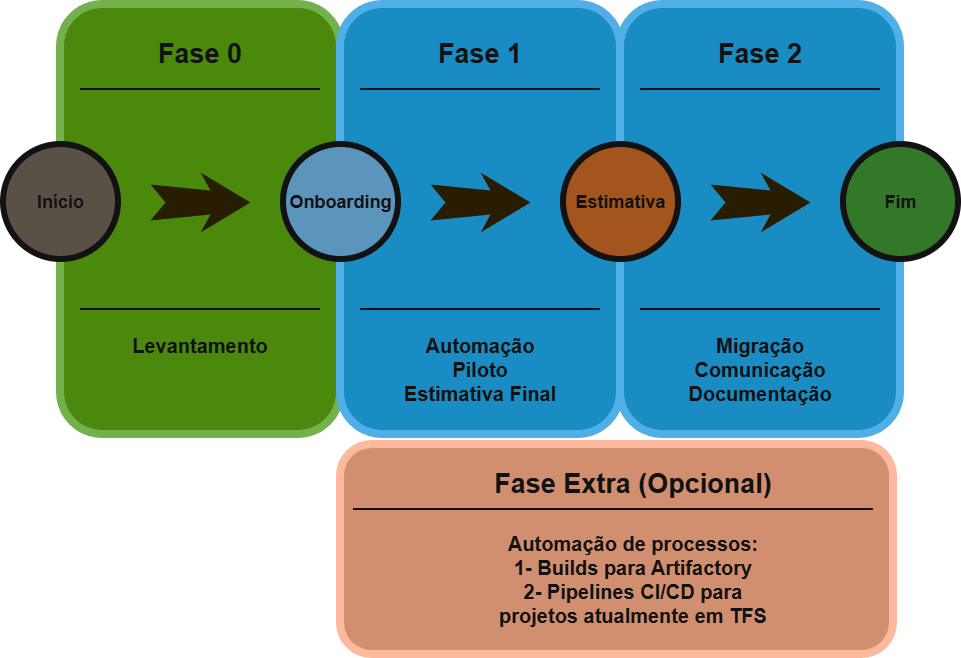

The diagram above was exported from draw.io. Its source (the exported page's mxGraphModel, read from the mxfile embedded in the PNG):
<mxGraphModel dx="2878" dy="967" grid="1" gridSize="10" guides="1" tooltips="1" connect="1" arrows="1" fold="1" page="1" pageScale="1" pageWidth="850" pageHeight="1100" math="0" shadow="0">
  <root>
    <mxCell id="0" />
    <mxCell id="1" parent="0" />
    <mxCell id="kFDSUPmSZn-Y5o2Lh6qr-84" parent="1" style="whiteSpace=wrap;html=1;rounded=1;shadow=0;strokeWidth=8;fontSize=20;align=center;fillColor=#60a917;strokeColor=#2D7600;fontColor=#ffffff;" value="" vertex="1">
      <mxGeometry height="430" width="280" x="-1113" y="40" as="geometry" />
    </mxCell>
    <mxCell id="kFDSUPmSZn-Y5o2Lh6qr-85" parent="1" style="text;html=1;strokeColor=none;fillColor=none;align=center;verticalAlign=middle;whiteSpace=wrap;rounded=0;shadow=0;fontSize=27;fontColor=#FFFFFF;fontStyle=1" value="Fase 0" vertex="1">
      <mxGeometry height="60" width="280" x="-1113" y="60" as="geometry" />
    </mxCell>
    <mxCell id="kFDSUPmSZn-Y5o2Lh6qr-86" parent="1" style="text;html=1;strokeColor=none;fillColor=none;align=center;verticalAlign=middle;whiteSpace=wrap;rounded=0;shadow=0;fontSize=20;fontColor=#FFFFFF;fontStyle=1" value="Levantamento&lt;br&gt;&lt;div&gt;&lt;br&gt;&lt;/div&gt;&lt;div&gt;&lt;br&gt;&lt;/div&gt;" vertex="1">
      <mxGeometry height="90" width="280" x="-1113" y="360" as="geometry" />
    </mxCell>
    <mxCell id="kFDSUPmSZn-Y5o2Lh6qr-87" parent="1" style="line;strokeWidth=2;html=1;rounded=0;shadow=0;fontSize=27;align=center;fillColor=none;strokeColor=#FFFFFF;" value="" vertex="1">
      <mxGeometry height="10" width="240" x="-1093" y="120" as="geometry" />
    </mxCell>
    <mxCell id="kFDSUPmSZn-Y5o2Lh6qr-88" parent="1" style="line;strokeWidth=2;html=1;rounded=0;shadow=0;fontSize=27;align=center;fillColor=none;strokeColor=#FFFFFF;" value="" vertex="1">
      <mxGeometry height="10" width="240" x="-1093" y="340" as="geometry" />
    </mxCell>
    <mxCell id="kFDSUPmSZn-Y5o2Lh6qr-89" parent="1" style="ellipse;whiteSpace=wrap;html=1;rounded=0;shadow=0;strokeWidth=6;fontSize=14;align=center;fillColor=#BFB4A9;strokeColor=#FFFFFF;fontColor=#FFFFFF;" value="&lt;b&gt;&lt;font style=&quot;font-size: 18px;&quot;&gt;Início&lt;/font&gt;&lt;/b&gt;" vertex="1">
      <mxGeometry height="115" width="115" x="-1170" y="180" as="geometry" />
    </mxCell>
    <mxCell id="kFDSUPmSZn-Y5o2Lh6qr-90" parent="1" style="html=1;shadow=0;dashed=0;align=center;verticalAlign=middle;shape=mxgraph.arrows2.stylisedArrow;dy=0.6;dx=40;notch=15;feather=0.4;rounded=0;strokeWidth=1;fontSize=27;strokeColor=none;fillColor=#fff2cc;" value="" vertex="1">
      <mxGeometry height="60" width="100" x="-1023" y="208" as="geometry" />
    </mxCell>
    <mxCell id="kFDSUPmSZn-Y5o2Lh6qr-91" parent="1" style="whiteSpace=wrap;html=1;rounded=1;shadow=0;strokeWidth=8;fontSize=20;align=center;fillColor=#1ba1e2;strokeColor=#006EAF;fontColor=#ffffff;" value="" vertex="1">
      <mxGeometry height="430" width="280" x="-833" y="40" as="geometry" />
    </mxCell>
    <mxCell id="kFDSUPmSZn-Y5o2Lh6qr-92" parent="1" style="text;html=1;strokeColor=none;fillColor=none;align=center;verticalAlign=middle;whiteSpace=wrap;rounded=0;shadow=0;fontSize=27;fontColor=#FFFFFF;fontStyle=1" value="Fase 1" vertex="1">
      <mxGeometry height="60" width="280" x="-833" y="60" as="geometry" />
    </mxCell>
    <mxCell id="kFDSUPmSZn-Y5o2Lh6qr-93" parent="1" style="text;html=1;strokeColor=none;fillColor=none;align=center;verticalAlign=middle;whiteSpace=wrap;rounded=0;shadow=0;fontSize=20;fontColor=#FFFFFF;fontStyle=1" value="&lt;div&gt;Automação&lt;/div&gt;&lt;div&gt;Piloto&lt;/div&gt;&lt;div&gt;Estimativa Final&lt;/div&gt;" vertex="1">
      <mxGeometry height="90" width="280" x="-833" y="360" as="geometry" />
    </mxCell>
    <mxCell id="kFDSUPmSZn-Y5o2Lh6qr-94" parent="1" style="line;strokeWidth=2;html=1;rounded=0;shadow=0;fontSize=27;align=center;fillColor=none;strokeColor=#FFFFFF;" value="" vertex="1">
      <mxGeometry height="10" width="240" x="-813" y="120" as="geometry" />
    </mxCell>
    <mxCell id="kFDSUPmSZn-Y5o2Lh6qr-95" parent="1" style="line;strokeWidth=2;html=1;rounded=0;shadow=0;fontSize=27;align=center;fillColor=none;strokeColor=#FFFFFF;" value="" vertex="1">
      <mxGeometry height="10" width="240" x="-813" y="340" as="geometry" />
    </mxCell>
    <mxCell id="kFDSUPmSZn-Y5o2Lh6qr-96" parent="1" style="ellipse;whiteSpace=wrap;html=1;rounded=0;shadow=0;strokeWidth=6;fontSize=14;align=center;fillColor=#397DAA;strokeColor=#FFFFFF;fontColor=#FFFFFF;" value="&lt;b&gt;&lt;font style=&quot;font-size: 18px;&quot;&gt;Onboarding&lt;/font&gt;&lt;/b&gt;" vertex="1">
      <mxGeometry height="115" width="115" x="-890" y="180" as="geometry" />
    </mxCell>
    <mxCell id="kFDSUPmSZn-Y5o2Lh6qr-97" parent="1" style="html=1;shadow=0;dashed=0;align=center;verticalAlign=middle;shape=mxgraph.arrows2.stylisedArrow;dy=0.6;dx=40;notch=15;feather=0.4;rounded=0;strokeWidth=1;fontSize=27;strokeColor=none;fillColor=#fff2cc;" value="" vertex="1">
      <mxGeometry height="60" width="100" x="-743" y="208" as="geometry" />
    </mxCell>
    <mxCell id="kFDSUPmSZn-Y5o2Lh6qr-98" parent="1" style="whiteSpace=wrap;html=1;rounded=1;shadow=0;strokeWidth=8;fontSize=20;align=center;fillColor=#1ba1e2;strokeColor=#006EAF;fontColor=#ffffff;" value="" vertex="1">
      <mxGeometry height="430" width="280" x="-553" y="40" as="geometry" />
    </mxCell>
    <mxCell id="kFDSUPmSZn-Y5o2Lh6qr-99" parent="1" style="text;html=1;strokeColor=none;fillColor=none;align=center;verticalAlign=middle;whiteSpace=wrap;rounded=0;shadow=0;fontSize=27;fontColor=#FFFFFF;fontStyle=1" value="Fase 2" vertex="1">
      <mxGeometry height="60" width="280" x="-553" y="60" as="geometry" />
    </mxCell>
    <mxCell id="kFDSUPmSZn-Y5o2Lh6qr-100" parent="1" style="text;html=1;strokeColor=none;fillColor=none;align=center;verticalAlign=middle;whiteSpace=wrap;rounded=0;shadow=0;fontSize=14;fontColor=#FFFFFF;" value="&lt;b&gt;&lt;font style=&quot;font-size: 20px;&quot;&gt;Migração&lt;/font&gt;&lt;/b&gt;&lt;div&gt;&lt;b&gt;&lt;font style=&quot;font-size: 20px;&quot;&gt;Comunicação&lt;/font&gt;&lt;/b&gt;&lt;/div&gt;&lt;div&gt;&lt;b&gt;&lt;font style=&quot;font-size: 20px;&quot;&gt;Documentação&lt;/font&gt;&lt;/b&gt;&lt;/div&gt;" vertex="1">
      <mxGeometry height="90" width="280" x="-553" y="360" as="geometry" />
    </mxCell>
    <mxCell id="kFDSUPmSZn-Y5o2Lh6qr-101" parent="1" style="line;strokeWidth=2;html=1;rounded=0;shadow=0;fontSize=27;align=center;fillColor=none;strokeColor=#FFFFFF;" value="" vertex="1">
      <mxGeometry height="10" width="240" x="-533" y="120" as="geometry" />
    </mxCell>
    <mxCell id="kFDSUPmSZn-Y5o2Lh6qr-102" parent="1" style="line;strokeWidth=2;html=1;rounded=0;shadow=0;fontSize=27;align=center;fillColor=none;strokeColor=#FFFFFF;" value="" vertex="1">
      <mxGeometry height="10" width="240" x="-533" y="340" as="geometry" />
    </mxCell>
    <mxCell id="kFDSUPmSZn-Y5o2Lh6qr-103" parent="1" style="ellipse;whiteSpace=wrap;html=1;rounded=0;shadow=0;strokeWidth=6;fontSize=14;align=center;fillColor=#EF9353;strokeColor=#FFFFFF;fontColor=#FFFFFF;" value="&lt;font style=&quot;font-size: 18px;&quot;&gt;&lt;b&gt;Estimativa&lt;/b&gt;&lt;/font&gt;" vertex="1">
      <mxGeometry height="115" width="115" x="-610" y="180" as="geometry" />
    </mxCell>
    <mxCell id="kFDSUPmSZn-Y5o2Lh6qr-104" parent="1" style="html=1;shadow=0;dashed=0;align=center;verticalAlign=middle;shape=mxgraph.arrows2.stylisedArrow;dy=0.6;dx=40;notch=15;feather=0.4;rounded=0;strokeWidth=1;fontSize=27;strokeColor=none;fillColor=#fff2cc;" value="" vertex="1">
      <mxGeometry height="60" width="100" x="-463" y="208" as="geometry" />
    </mxCell>
    <mxCell id="kFDSUPmSZn-Y5o2Lh6qr-110" parent="1" style="ellipse;whiteSpace=wrap;html=1;rounded=0;shadow=0;strokeWidth=6;fontSize=14;align=center;fillColor=#68B85C;strokeColor=#FFFFFF;fontColor=#FFFFFF;" value="&lt;font style=&quot;font-size: 18px;&quot;&gt;&lt;b style=&quot;&quot;&gt;Fim&lt;/b&gt;&lt;/font&gt;" vertex="1">
      <mxGeometry height="115" width="115" x="-330" y="180" as="geometry" />
    </mxCell>
    <mxCell id="kFDSUPmSZn-Y5o2Lh6qr-113" parent="1" style="whiteSpace=wrap;html=1;rounded=1;shadow=0;strokeWidth=8;fontSize=20;align=center;fillColor=#a0522d;strokeColor=#6D1F00;fontColor=#ffffff;" value="" vertex="1">
      <mxGeometry height="210" width="553" x="-833" y="480" as="geometry" />
    </mxCell>
    <mxCell id="kFDSUPmSZn-Y5o2Lh6qr-114" parent="1" style="text;html=1;strokeColor=none;fillColor=none;align=center;verticalAlign=middle;whiteSpace=wrap;rounded=0;shadow=0;fontSize=27;fontColor=#FFFFFF;fontStyle=1" value="Fase Extra (Opcional)" vertex="1">
      <mxGeometry height="60" width="280" x="-680" y="490" as="geometry" />
    </mxCell>
    <mxCell id="kFDSUPmSZn-Y5o2Lh6qr-115" parent="1" style="line;strokeWidth=2;html=1;rounded=0;shadow=0;fontSize=27;align=center;fillColor=none;strokeColor=#FFFFFF;" value="" vertex="1">
      <mxGeometry height="10" width="520" x="-820" y="540" as="geometry" />
    </mxCell>
    <mxCell id="kFDSUPmSZn-Y5o2Lh6qr-116" parent="1" style="text;html=1;strokeColor=none;fillColor=none;align=center;verticalAlign=middle;whiteSpace=wrap;rounded=0;shadow=0;fontSize=20;fontColor=#FFFFFF;fontStyle=1" value="&lt;div&gt;Automação de processos:&lt;/div&gt;&lt;div&gt;1- Builds para Artifactory&lt;/div&gt;&lt;div&gt;2- Pipelines CI/CD para projetos atualmente em TFS&lt;/div&gt;" vertex="1">
      <mxGeometry height="90" width="280" x="-680" y="570" as="geometry" />
    </mxCell>
  </root>
</mxGraphModel>